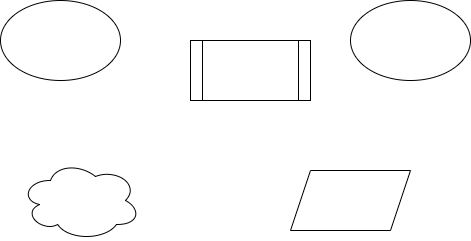

The diagram above was exported from draw.io. Its source (the exported page's mxGraphModel, read from the mxfile embedded in the PNG):
<mxGraphModel dx="1009" dy="539" grid="1" gridSize="10" guides="1" tooltips="1" connect="1" arrows="1" fold="1" page="1" pageScale="1" pageWidth="827" pageHeight="1169" math="0" shadow="0">
  <root>
    <mxCell id="0" />
    <mxCell id="1" parent="0" />
    <mxCell id="Avzw4A4hfQp9zy9q8hb1-1" value="" style="ellipse;whiteSpace=wrap;html=1;" vertex="1" parent="1">
      <mxGeometry x="180" y="210" width="120" height="80" as="geometry" />
    </mxCell>
    <mxCell id="Avzw4A4hfQp9zy9q8hb1-2" value="" style="shape=parallelogram;perimeter=parallelogramPerimeter;whiteSpace=wrap;html=1;fixedSize=1;" vertex="1" parent="1">
      <mxGeometry x="470" y="380" width="120" height="60" as="geometry" />
    </mxCell>
    <mxCell id="Avzw4A4hfQp9zy9q8hb1-3" value="" style="ellipse;shape=cloud;whiteSpace=wrap;html=1;" vertex="1" parent="1">
      <mxGeometry x="200" y="370" width="120" height="80" as="geometry" />
    </mxCell>
    <mxCell id="Avzw4A4hfQp9zy9q8hb1-4" value="" style="ellipse;whiteSpace=wrap;html=1;" vertex="1" parent="1">
      <mxGeometry x="530" y="210" width="120" height="80" as="geometry" />
    </mxCell>
    <mxCell id="Avzw4A4hfQp9zy9q8hb1-5" value="" style="shape=process;whiteSpace=wrap;html=1;backgroundOutline=1;" vertex="1" parent="1">
      <mxGeometry x="370" y="250" width="120" height="60" as="geometry" />
    </mxCell>
  </root>
</mxGraphModel>